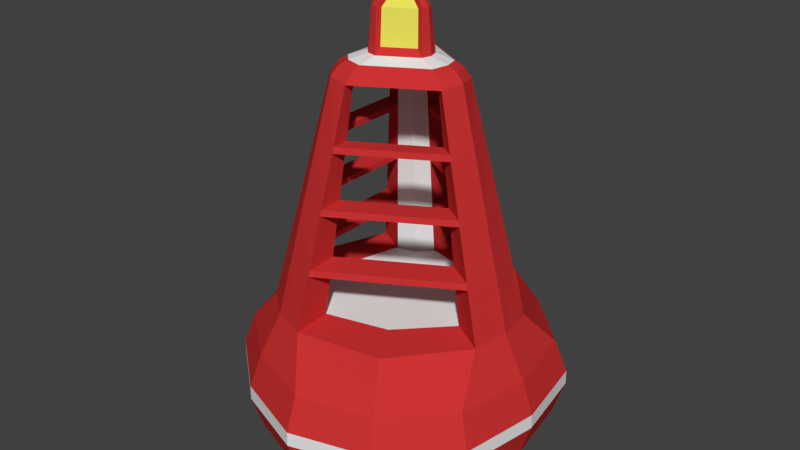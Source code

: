 # Source: Buoy.blend  (saved by Blender 2.79.0; exported with 4.5.12 LTS)
import bpy
from mathutils import Matrix  # noqa: F401  (used for matrix-valued properties, if any)

bpy.ops.wm.read_factory_settings(use_empty=True)
scene = bpy.context.scene
scene.name = 'Scene'

# ---- collections
col_collection_1 = bpy.data.collections.new('Collection 1'); scene.collection.children.link(col_collection_1)

# ---- materials (node trees are filled in below, after node groups)
mat_buoy_body = bpy.data.materials.new('Buoy Body')
mat_buoy_body.alpha_threshold = 0.0
mat_buoy_body.diffuse_color = (0.6038, 0.0331, 0.0331, 1.0)
mat_buoy_body.roughness = 0.5
mat_buoy_stripes = bpy.data.materials.new('Buoy Stripes')
mat_buoy_stripes.alpha_threshold = 0.0
mat_buoy_stripes.roughness = 0.5
mat_buoy_lamp = bpy.data.materials.new('Buoy Lamp')
mat_buoy_lamp.alpha_threshold = 0.0
mat_buoy_lamp.diffuse_color = (0.7991, 0.7605, 0.1095, 1.0)
mat_buoy_lamp.roughness = 0.5

# ---- material node trees
mat_buoy_body.use_nodes = True; mat_buoy_body.node_tree.nodes.clear()
_N = mat_buoy_body.node_tree.nodes; _L = mat_buoy_body.node_tree.links
n0 = _N.new('ShaderNodeOutputMaterial'); n0.name = 'Material Output'; n0.location = (300, 300)
n1 = _N.new('ShaderNodeBsdfDiffuse'); n1.name = 'Diffuse BSDF'; n1.location = (10, 300)
n1.inputs[0].default_value = (0.6038, 0.0331, 0.0331, 1.0)
_L.new(n1.outputs[0], n0.inputs[0])
n0.is_active_output = True
mat_buoy_stripes.use_nodes = True; mat_buoy_stripes.node_tree.nodes.clear()
_N = mat_buoy_stripes.node_tree.nodes; _L = mat_buoy_stripes.node_tree.links
n0 = _N.new('ShaderNodeOutputMaterial'); n0.name = 'Material Output'; n0.location = (300, 300)
n1 = _N.new('ShaderNodeBsdfDiffuse'); n1.name = 'Diffuse BSDF'; n1.location = (10, 300)
_L.new(n1.outputs[0], n0.inputs[0])
n0.is_active_output = True
mat_buoy_lamp.use_nodes = True; mat_buoy_lamp.node_tree.nodes.clear()
_N = mat_buoy_lamp.node_tree.nodes; _L = mat_buoy_lamp.node_tree.links
n0 = _N.new('ShaderNodeOutputMaterial'); n0.name = 'Material Output'; n0.location = (300, 300)
n1 = _N.new('ShaderNodeBsdfDiffuse'); n1.name = 'Diffuse BSDF'; n1.location = (10, 300)
n1.inputs[0].default_value = (0.8, 0.7595, 0.1085, 1.0)
_L.new(n1.outputs[0], n0.inputs[0])
n0.is_active_output = True

# ---- world
world_world = bpy.data.worlds.new('World'); scene.world = world_world
world_world.color = (0.05088, 0.05088, 0.05088)
world_world.use_sun_shadow = False
world_world.sun_shadow_jitter_overblur = 0.0
world_world.cycles.sampling_method = 'MANUAL'

# ---- meshes
me_buoy = bpy.data.meshes.new('Buoy')
me_buoy.from_pydata([(6.746e-09, 1.2, 0.127), (-0.2463, 1.177, 1.698), (1.039, 0.6, 0.127), (1.142, 0.375, 1.698), (1.039, -0.6, 0.127), (1.142, -0.375, 1.698), (-9.816e-08, -1.2, 0.127), (-0.2463, -1.177, 1.698), (-1.039, -0.6, 0.127), (-0.8958, -0.8016, 1.698), (-1.039, 0.6, 0.127), (-0.8958, 0.8016, 1.698), (0.5897, -0.21, 3.911), (-6.074e-08, 1.312e-08, 0.127), (0.8173, 0.1875, 1.715), (-0.2463, 0.8016, 1.715), (0.8173, -0.1875, 1.715), (-0.2463, -0.8016, 1.715), (-0.571, -0.6141, 1.715), (-0.571, 0.6141, 1.715), (-4.161e-08, 3.989e-09, 1.715), (0.5897, 0.21, 3.911), (-0.4767, -0.4057, 3.911), (-0.113, -0.6157, 3.911), (-0.113, 0.6157, 3.911), (-0.4767, 0.4057, 3.911), (-0.1356, -0.4868, 3.894), (0.4894, -0.126, 3.894), (0.4894, 0.126, 3.894), (-0.1356, 0.4868, 3.894), (-0.3538, 0.3608, 3.894), (-0.3538, -0.3608, 3.894), (-0.0913, -0.4631, 4.053), (-0.3554, -0.3106, 4.053), (-0.2464, -0.4268, 4.06), (0.5257, 0.1827, 4.005), (0.5257, -0.1827, 4.005), (-0.4211, 0.3639, 4.005), (1.837e-08, 1.485, 1.281), (1.286, 0.7425, 1.281), (1.286, -0.7425, 1.281), (-1.115e-07, -1.485, 1.281), (-1.286, -0.7425, 1.281), (-1.286, 0.7425, 1.281), (1.299, 0.75, 0.4852), (1.299, -0.75, 0.4852), (-1.184e-07, -1.5, 0.4852), (-1.299, -0.75, 0.4852), (-1.299, 0.75, 0.4852), (1.271e-08, 1.5, 0.4852), (-0.3267, 0.5658, 3.935), (-0.6035, 1.045, 1.698), (-0.5716, 0.99, 0.127), (0.4534, -3.295e-08, 3.892), (0.7848, -4.597e-08, 1.715), (-0.2267, 0.3927, 3.892), (-0.3924, 0.6797, 1.715), (-0.1046, 0.5466, 4.005), (-0.7073, 1.225, 1.281), (-0.7145, 1.238, 0.4852), (1.143, -9.247e-08, 0.127), (1.207, -7.35e-08, 1.698), (0.6534, -4.905e-08, 3.935), (0.5811, -4.441e-08, 4.019), (1.415, -8.495e-08, 1.281), (1.429, -4.329e-08, 0.4852), (-0.3924, -0.6797, 1.715), (-0.5716, -0.99, 0.127), (-0.6035, -1.045, 1.698), (-0.3267, -0.5658, 3.935), (-0.2905, 0.5032, 4.019), (-0.7073, -1.225, 1.281), (-0.7145, -1.237, 0.4852), (-0.2267, -0.3927, 3.892), (0.5944, 1.03, 1.698), (0.3715, 0.6435, 1.715), (-1.189, 1.151e-08, 1.698), (-0.743, -1.245e-08, 1.715), (0.5944, -1.03, 1.698), (0.3715, -0.6435, 1.715), (-0.1046, -0.5466, 4.005), (0.5944, -1.03, 0.127), (0.743, -1.287, 0.4852), (0.7356, -1.274, 1.281), (0.743, 1.287, 0.4852), (0.7356, 1.274, 1.281), (0.5944, 1.03, 0.127), (-0.4211, -0.3639, 4.005), (-1.471, 1.008e-08, 1.281), (-1.189, 1.312e-08, 0.127), (-0.2905, -0.5032, 4.019), (-1.486, 1.312e-08, 0.4852), (0.3151, -2.66e-08, 4.101), (0.2864, 0.0945, 4.101), (-0.1575, -0.2729, 4.101), (-0.06138, -0.2953, 4.101), (-0.1575, 0.2729, 4.101), (-0.2251, 0.2008, 4.101), (0.2864, -0.0945, 4.101), (-0.06138, 0.2953, 4.101), (-0.2251, -0.2008, 4.101), (0.1534, -1.681e-08, 4.647), (0.1421, 0.03281, 4.647), (-0.07672, -0.1329, 4.647), (-0.04262, -0.1395, 4.647), (-0.07672, 0.1329, 4.647), (-0.09946, 0.1066, 4.647), (0.1421, -0.03281, 4.647), (-0.04262, 0.1395, 4.647), (-0.09946, -0.1066, 4.647), (-0.07736, 0.2531, 4.517), (-0.1393, 0.2412, 4.517), (-0.1805, 0.1936, 4.517), (0.2579, 0.05955, 4.517), (-0.1805, -0.1936, 4.517), (0.2785, -1.741e-08, 4.517), (0.2579, -0.05955, 4.517), (-0.07736, -0.2531, 4.517), (-0.1393, -0.2412, 4.517), (0.6489, 0.1559, 2.835), (0.6578, 0.1576, 2.775), (0.8733, -0.2947, 2.775), (0.8584, -0.2903, 2.834), (0.6237, -3.964e-08, 2.774), (0.6146, -3.928e-08, 2.833), (0.8584, 0.2903, 2.834), (0.8733, 0.2947, 2.775), (0.6489, -0.1559, 2.835), (0.6578, -0.1576, 2.775), (0.9376, -6.16e-08, 2.786), (0.9228, -6.095e-08, 2.846), (-0.4654, 0.4909, 2.775), (-0.4595, 0.484, 2.835), (-0.6806, 0.5983, 2.834), (-0.6919, 0.609, 2.775), (-0.3118, 0.5401, 2.774), (-0.3073, 0.5323, 2.833), (-0.4688, 0.812, 2.786), (-0.4614, 0.7992, 2.846), (-0.1924, 0.6485, 2.775), (-0.1894, 0.6399, 2.835), (-0.1778, 0.8886, 2.834), (-0.1814, 0.9037, 2.775), (-0.1779, -0.8887, 2.834), (-0.1814, -0.9036, 2.775), (-0.1924, -0.6485, 2.775), (-0.1894, -0.6399, 2.834), (-0.6807, -0.5984, 2.834), (-0.6918, -0.6089, 2.775), (-0.4654, -0.4909, 2.775), (-0.4595, -0.484, 2.834), (-0.3073, -0.5323, 2.833), (-0.3118, -0.5401, 2.774), (-0.4687, -0.8119, 2.787), (-0.4614, -0.7992, 2.846), (0.7351, 0.2534, 3.328), (0.7205, 0.2491, 3.387), (0.5758, -0.1422, 3.32), (0.5669, -0.1405, 3.379), (0.7845, -5.484e-08, 3.405), (0.799, -5.548e-08, 3.346), (0.5758, 0.1422, 3.32), (0.5669, 0.1405, 3.379), (0.7351, -0.2534, 3.328), (0.7205, -0.2491, 3.387), (0.5318, -3.603e-08, 3.377), (0.5408, -3.638e-08, 3.318), (0.7308, 0.1713, 2.29), (0.7398, 0.173, 2.23), (0.9965, -0.3315, 2.281), (1.011, -0.336, 2.221), (0.7065, -4.289e-08, 2.23), (0.6974, -4.254e-08, 2.289), (0.9965, 0.3315, 2.281), (1.011, 0.336, 2.221), (0.7308, -0.1713, 2.29), (0.7398, -0.173, 2.23), (1.076, -6.772e-08, 2.227), (1.061, -6.706e-08, 2.287), (-0.3923, 0.6794, 3.405), (-0.3995, 0.692, 3.346), (-0.1445, 0.7485, 3.387), (-0.1481, 0.7633, 3.328), (-0.4111, 0.4276, 3.32), (-0.4052, 0.4207, 3.379), (-0.587, 0.5099, 3.328), (-0.5759, 0.4994, 3.387), (-0.2704, 0.4683, 3.318), (-0.2659, 0.4605, 3.377), (-0.1648, 0.5698, 3.32), (-0.1618, 0.5612, 3.379), (-0.5138, 0.5473, 2.29), (-0.5197, 0.5542, 2.23), (-0.7854, 0.6972, 2.281), (-0.7967, 0.708, 2.221), (-0.3487, 0.604, 2.289), (-0.3533, 0.6119, 2.23), (-0.2171, 0.7186, 2.29), (-0.2201, 0.7272, 2.23), (-0.538, 0.9319, 2.227), (-0.5306, 0.919, 2.287), (-0.2148, 1.044, 2.221), (-0.2111, 1.029, 2.281), (-0.1445, -0.7485, 3.387), (-0.1481, -0.7633, 3.328), (-0.1648, -0.5698, 3.32), (-0.1618, -0.5612, 3.379), (-0.4111, -0.4276, 3.32), (-0.4052, -0.4207, 3.379), (-0.3995, -0.692, 3.346), (-0.3923, -0.6794, 3.405), (-0.5759, -0.4994, 3.387), (-0.587, -0.5099, 3.328), (-0.2659, -0.4605, 3.377), (-0.2704, -0.4683, 3.318), (-0.7966, -0.7079, 2.222), (-0.7854, -0.6973, 2.281), (-0.3532, -0.6118, 2.23), (-0.3487, -0.604, 2.289), (-0.2147, -1.044, 2.222), (-0.2112, -1.029, 2.281), (-0.2171, -0.7186, 2.29), (-0.2201, -0.7271, 2.231), (-0.5138, -0.5473, 2.29), (-0.5197, -0.5542, 2.231), (-0.5306, -0.9191, 2.287), (-0.538, -0.9318, 2.227), (1.822e-08, 1.607, 0.9538), (1.721e-08, 1.61, 0.8116), (1.392, 0.8036, 0.9538), (1.394, 0.8048, 0.8116), (1.392, -0.8036, 0.9538), (1.394, -0.8048, 0.8116), (-1.223e-07, -1.607, 0.9538), (-1.235e-07, -1.61, 0.8116), (-1.392, -0.8036, 0.9538), (-1.394, -0.8048, 0.8116), (-1.392, 0.8036, 0.9538), (-1.394, 0.8048, 0.8116), (-0.7666, 1.328, 0.8116), (-0.7655, 1.326, 0.9538), (1.533, -8.122e-08, 0.8116), (1.531, -8.871e-08, 0.9538), (-0.7666, -1.328, 0.8116), (-0.7655, -1.326, 0.9538), (0.7973, -1.381, 0.8116), (0.7961, -1.379, 0.9538), (0.7973, 1.381, 0.8116), (0.7961, 1.379, 0.9538), (-1.595, 1.467e-08, 0.8116), (-1.592, 1.413e-08, 0.9538), (-0.2464, 0.4268, 4.06), (0.4929, -3.845e-08, 4.06), (-0.0913, 0.4631, 4.053), (-0.3554, 0.3106, 4.053), (0.4467, -0.1525, 4.053), (0.4467, 0.1525, 4.053), (-0.06189, 0.2025, 4.498), (-0.0341, 0.1116, 4.602), (-0.1444, 0.1548, 4.498), (-0.07957, 0.08531, 4.602), (-0.1444, -0.1548, 4.498), (-0.07957, -0.08531, 4.602), (0.1137, 0.02625, 4.602), (0.2063, 0.04764, 4.498), (0.1137, -0.02625, 4.602), (0.2063, -0.04764, 4.498), (-0.0341, -0.1116, 4.602), (-0.06189, -0.2025, 4.498), (-0.0491, -0.2363, 4.165), (0.2292, -0.0756, 4.165), (0.2292, 0.0756, 4.165), (-0.0491, 0.2362, 4.165), (-0.18, 0.1606, 4.165), (-0.18, -0.1607, 4.165)], [], [(38, 1, 74, 85), (64, 61, 5, 40), (40, 5, 78, 83), (71, 68, 9, 42), (174, 177, 61, 3), (42, 9, 76, 88), (58, 51, 1, 38), (0, 13, 52), (14, 20, 54), (69, 22, 211, 210), (7, 78, 79, 17), (3, 74, 75, 14), (11, 76, 77, 19), (6, 13, 81), (8, 13, 67), (2, 13, 86), (10, 13, 89), (4, 13, 60), (17, 20, 66), (16, 20, 79), (19, 20, 56), (20, 14, 75), (18, 20, 77), (237, 43, 58, 240), (50, 70, 57, 24), (10, 48, 59, 52), (56, 15, 198, 196), (25, 50, 179, 186), (206, 213, 73, 26), (240, 58, 38, 227), (235, 42, 88, 250), (47, 236, 249, 91), (231, 40, 83, 246), (45, 232, 245, 82), (59, 239, 228, 49), (227, 38, 85, 248), (250, 88, 43, 237), (72, 243, 236, 47), (246, 83, 41, 233), (65, 241, 232, 45), (248, 85, 39, 229), (0, 49, 84, 86), (60, 65, 45, 4), (4, 45, 82, 81), (67, 72, 47, 8), (8, 47, 91, 89), (52, 59, 49, 0), (30, 25, 186, 184), (28, 162, 165, 53), (56, 196, 192, 19), (73, 213, 208, 31), (188, 190, 29, 55), (194, 199, 51, 11), (61, 177, 170, 5), (174, 3, 14, 168), (54, 20, 16), (17, 222, 219, 7), (56, 20, 15), (181, 24, 29, 190), (43, 11, 51, 58), (66, 20, 18), (171, 54, 16, 176), (2, 44, 65, 60), (242, 64, 40, 231), (229, 39, 64, 242), (39, 3, 61, 64), (6, 46, 72, 67), (244, 71, 42, 235), (233, 41, 71, 244), (41, 7, 68, 71), (60, 13, 2), (67, 13, 6), (52, 13, 10), (75, 15, 20), (75, 74, 1, 15), (77, 76, 9, 18), (77, 20, 19), (79, 20, 17), (79, 78, 5, 16), (46, 234, 243, 72), (81, 82, 46, 6), (83, 78, 7, 41), (82, 245, 234, 46), (85, 74, 3, 39), (84, 247, 230, 44), (44, 230, 241, 65), (86, 84, 44, 2), (89, 91, 48, 10), (91, 249, 238, 48), (48, 238, 239, 59), (88, 76, 11, 43), (89, 13, 8), (81, 13, 4), (86, 13, 0), (32, 95, 94, 34), (34, 94, 100, 33), (110, 108, 258, 257), (95, 98, 270, 269), (115, 113, 102, 101), (57, 35, 21, 24), (108, 105, 101, 102), (111, 112, 106, 105), (113, 93, 271, 264), (118, 114, 100, 94), (114, 109, 262, 261), (111, 110, 99, 96), (115, 116, 98, 92), (112, 111, 96, 97), (97, 100, 274, 273), (87, 37, 25, 22), (53, 73, 55), (254, 97, 96, 251), (256, 93, 92, 252), (252, 92, 98, 255), (80, 23, 12, 36), (251, 96, 99, 253), (55, 73, 31, 30), (53, 27, 26, 73), (105, 103, 101), (116, 115, 101, 107), (98, 116, 266, 270), (118, 117, 104, 103), (114, 118, 103, 109), (110, 111, 105, 108), (107, 101, 103, 104), (55, 29, 28, 53), (105, 106, 109, 103), (117, 118, 94, 95), (26, 27, 12, 23), (30, 31, 22, 25), (28, 29, 24, 21), (17, 66, 217, 222), (203, 23, 69, 210), (115, 92, 93, 113), (128, 175, 169, 121), (126, 173, 167, 120), (161, 119, 124, 166), (157, 127, 122, 163), (136, 187, 183, 132), (123, 172, 175, 128), (138, 180, 182, 141), (131, 134, 193, 191), (183, 185, 133, 132), (200, 137, 142, 202), (220, 144, 153, 225), (134, 137, 200, 193), (146, 205, 204, 143), (223, 216, 148, 149), (21, 156, 162, 28), (146, 151, 214, 205), (143, 204, 209, 154), (153, 148, 216, 225), (159, 62, 12, 164), (27, 158, 164, 12), (21, 62, 159, 156), (168, 14, 54, 171), (53, 165, 158, 27), (178, 129, 121, 169), (176, 16, 5, 170), (166, 124, 127, 157), (130, 160, 163, 122), (120, 167, 172, 123), (155, 160, 130, 125), (126, 129, 178, 173), (179, 50, 24, 181), (188, 55, 30, 184), (141, 182, 189, 140), (195, 135, 131, 191), (195, 197, 139, 135), (202, 142, 139, 197), (51, 199, 201, 1), (1, 201, 198, 15), (192, 194, 11, 19), (206, 26, 23, 203), (185, 180, 138, 133), (136, 140, 189, 187), (208, 211, 22, 31), (18, 9, 215, 224), (221, 218, 152, 145), (150, 147, 212, 207), (221, 145, 144, 220), (209, 212, 147, 154), (226, 215, 9, 68), (149, 148, 134, 131), (217, 66, 18, 224), (7, 219, 226, 68), (152, 218, 223, 149), (214, 151, 150, 207), (122, 127, 146, 143), (120, 123, 124, 119), (119, 125, 141, 140), (130, 122, 121, 129), (129, 126, 125, 130), (123, 128, 127, 124), (138, 141, 142, 137), (150, 132, 133, 147), (136, 132, 131, 135), (140, 136, 135, 139), (119, 140, 139, 120), (137, 134, 133, 138), (127, 128, 145, 146), (148, 153, 154, 147), (152, 149, 150, 151), (151, 146, 145, 152), (143, 154, 153, 144), (150, 149, 131, 132), (166, 157, 158, 165), (160, 155, 156, 159), (155, 182, 181, 156), (161, 166, 165, 162), (163, 164, 203, 204), (159, 164, 163, 160), (178, 169, 170, 177), (157, 163, 204, 205), (168, 171, 172, 167), (155, 161, 189, 182), (177, 174, 173, 178), (171, 176, 175, 172), (180, 185, 186, 179), (211, 186, 185, 212), (179, 181, 182, 180), (188, 184, 183, 187), (190, 188, 187, 189), (162, 156, 181, 190), (162, 190, 189, 161), (197, 195, 196, 198), (195, 191, 192, 196), (200, 202, 201, 199), (207, 212, 185, 183), (199, 194, 193, 200), (214, 207, 208, 213), (212, 209, 210, 211), (164, 158, 206, 203), (213, 206, 205, 214), (203, 210, 209, 204), (211, 208, 184, 186), (208, 207, 183, 184), (220, 225, 226, 219), (218, 221, 222, 217), (158, 157, 205, 206), (215, 226, 225, 216), (217, 224, 223, 218), (155, 125, 119, 161), (148, 147, 133, 134), (192, 191, 223, 224), (191, 193, 216, 223), (194, 192, 224, 215), (193, 194, 215, 216), (128, 121, 144, 145), (121, 122, 143, 144), (176, 222, 221, 175), (169, 175, 221, 220), (176, 170, 219, 222), (169, 220, 219, 170), (126, 120, 139, 142), (126, 142, 141, 125), (168, 167, 197, 198), (167, 173, 202, 197), (174, 168, 198, 201), (173, 174, 201, 202), (240, 227, 228, 239), (250, 237, 238, 249), (244, 235, 236, 243), (246, 233, 234, 245), (242, 231, 232, 241), (248, 229, 230, 247), (237, 240, 239, 238), (229, 242, 241, 230), (233, 244, 243, 234), (231, 246, 245, 232), (227, 248, 247, 228), (235, 250, 249, 236), (49, 228, 247, 84), (32, 80, 36, 255), (62, 63, 36, 12), (21, 35, 63, 62), (25, 37, 70, 50), (33, 254, 37, 87), (253, 256, 35, 57), (69, 90, 87, 22), (23, 80, 90, 69), (99, 93, 256, 253), (100, 97, 254, 33), (95, 32, 255, 98), (70, 251, 253, 57), (63, 252, 255, 36), (35, 256, 252, 63), (37, 254, 251, 70), (90, 34, 33, 87), (80, 32, 34, 90), (264, 257, 258, 263), (268, 266, 265, 267), (259, 261, 262, 260), (261, 259, 273, 274), (270, 266, 268, 269), (257, 264, 271, 272), (93, 99, 272, 271), (99, 110, 257, 272), (107, 104, 267, 265), (106, 112, 259, 260), (102, 113, 264, 263), (112, 97, 273, 259), (109, 106, 260, 262), (100, 114, 261, 274), (108, 102, 263, 258), (116, 107, 265, 266), (104, 117, 268, 267), (117, 95, 269, 268)])
me_buoy.polygons.foreach_set('material_index', [0, 0, 0, 0, 0, 0, 0, 0, 1, 0, 0, 0, 0, 0, 0, 0, 0, 0, 1, 1, 1, 1, 1, 0, 0, 0, 1, 0, 1, 0, 0, 0, 0, 0, 0, 0, 0, 0, 0, 0, 0, 0, 0, 0, 0, 0, 0, 0, 1, 1, 1, 1, 0, 0, 0, 1, 0, 1, 0, 0, 1, 1, 0, 0, 0, 0, 0, 0, 0, 0, 0, 0, 0, 1, 0, 0, 1, 1, 0, 0, 0, 0, 0, 0, 0, 0, 0, 0, 0, 0, 0, 0, 0, 0, 1, 1, 0, 0, 0, 0, 0, 0, 0, 0, 0, 0, 0, 0, 0, 0, 0, 1, 1, 1, 0, 1, 1, 1, 0, 0, 0, 0, 0, 0, 0, 1, 0, 0, 0, 0, 0, 1, 0, 0, 0, 0, 1, 0, 1, 1, 0, 0, 0, 0, 0, 0, 0, 0, 0, 1, 0, 0, 0, 0, 0, 1, 1, 0, 0, 1, 0, 1, 0, 0, 0, 1, 0, 1, 1, 0, 0, 0, 0, 0, 0, 1, 0, 0, 1, 0, 0, 0, 0, 0, 1, 0, 1, 1, 0, 1, 0, 0, 0, 1, 0, 0, 1, 1, 0, 0, 0, 0, 1, 1, 0, 0, 1, 0, 0, 1, 0, 0, 0, 0, 1, 0, 0, 1, 0, 0, 0, 1, 1, 0, 0, 1, 1, 0, 0, 0, 1, 0, 0, 1, 0, 0, 0, 0, 1, 0, 0, 1, 0, 0, 0, 0, 0, 0, 0, 0, 0, 0, 0, 0, 0, 0, 0, 0, 0, 0, 1, 1, 1, 1, 1, 1, 1, 1, 1, 1, 1, 1, 0, 0, 0, 0, 0, 0, 0, 0, 0, 1, 1, 1, 0, 0, 0, 0, 0, 0, 2, 2, 2, 2, 2, 2, 0, 0, 0, 0, 0, 0, 0, 0, 0, 0, 0, 0])
me_buoy.materials.append(mat_buoy_body)
me_buoy.materials.append(mat_buoy_stripes)
me_buoy.materials.append(mat_buoy_lamp)
me_buoy.use_remesh_preserve_volume = False
me_buoy.use_remesh_preserve_attributes = False
me_buoy.use_mirror_vertex_groups = False
me_buoy.update()

# ---- objects
ob_buoy = bpy.data.objects.new('Buoy', me_buoy)

# ---- transforms, parenting, visibility, modifiers, constraints
ob_buoy.location = (0.0, 0.0, 0.0)
ob_buoy.lineart.crease_threshold = 0.0

# ---- collection membership
col_collection_1.objects.link(ob_buoy)

# ---- scene / render settings (as saved in the file)
scene.frame_start = 1; scene.frame_end = 250; scene.frame_set(1)
scene.render.engine = 'CYCLES'
scene.render.resolution_percentage = 50
scene.render.dither_intensity = 0.0
scene.cycles.use_denoising = False
scene.cycles.samples = 128
scene.cycles.sampling_pattern = 'TABULATED_SOBOL'
scene.cycles.use_adaptive_sampling = False
scene.cycles.use_light_tree = False
scene.cycles.blur_glossy = 0.0
scene.cycles.sample_clamp_indirect = 0.0
scene.view_settings.view_transform = 'Standard'
bpy.context.view_layer.update()

# ---- added for rendering (the .blend has no active camera and no usable light): camera, sun
cam_auto = bpy.data.cameras.new('AutoCamera')
cam_auto.lens = 50.0
cam_auto.sensor_width = 36.0
cam_auto.clip_end = 1000.0
ob_auto_camera = bpy.data.objects.new('AutoCamera', cam_auto)
scene.collection.objects.link(ob_auto_camera)
ob_auto_camera.location = (5.86297, -7.07236, 7.1019)
ob_auto_camera.rotation_euler = (1.09748, -7.21219e-08, 0.694738)
scene.camera = ob_auto_camera
light_auto_sun = bpy.data.lights.new('AutoSun', 'SUN')
light_auto_sun.energy = 3.0
light_auto_sun.angle = 0.0523599
ob_auto_sun = bpy.data.objects.new('AutoSun', light_auto_sun)
scene.collection.objects.link(ob_auto_sun)
ob_auto_sun.rotation_euler = (0.872665, 0.174533, 0.523599)
bpy.context.view_layer.update()
